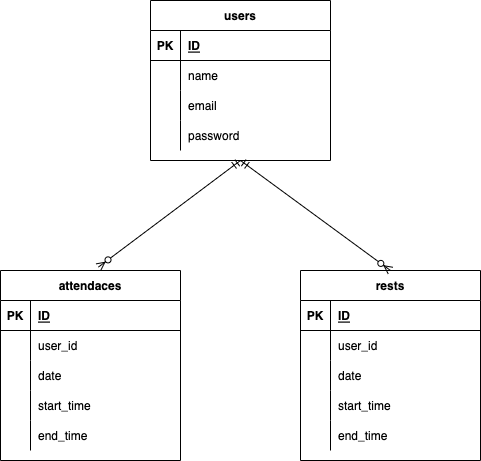

The diagram above was exported from draw.io. Its source (the exported page's mxGraphModel, read from the mxfile embedded in the PNG):
<mxGraphModel dx="672" dy="402" grid="1" gridSize="10" guides="1" tooltips="1" connect="1" arrows="1" fold="1" page="1" pageScale="1" pageWidth="827" pageHeight="1169" math="0" shadow="0">
  <root>
    <mxCell id="0" />
    <mxCell id="1" parent="0" />
    <mxCell id="2" value="users" style="shape=table;startSize=30;container=1;collapsible=1;childLayout=tableLayout;fixedRows=1;rowLines=0;fontStyle=1;align=center;resizeLast=1;" parent="1" vertex="1">
      <mxGeometry x="250" y="270" width="180" height="160" as="geometry" />
    </mxCell>
    <mxCell id="3" value="" style="shape=partialRectangle;collapsible=0;dropTarget=0;pointerEvents=0;fillColor=none;top=0;left=0;bottom=1;right=0;points=[[0,0.5],[1,0.5]];portConstraint=eastwest;" parent="2" vertex="1">
      <mxGeometry y="30" width="180" height="30" as="geometry" />
    </mxCell>
    <mxCell id="4" value="PK" style="shape=partialRectangle;connectable=0;fillColor=none;top=0;left=0;bottom=0;right=0;fontStyle=1;overflow=hidden;" parent="3" vertex="1">
      <mxGeometry width="30" height="30" as="geometry">
        <mxRectangle width="30" height="30" as="alternateBounds" />
      </mxGeometry>
    </mxCell>
    <mxCell id="5" value="ID" style="shape=partialRectangle;connectable=0;fillColor=none;top=0;left=0;bottom=0;right=0;align=left;spacingLeft=6;fontStyle=5;overflow=hidden;" parent="3" vertex="1">
      <mxGeometry x="30" width="150" height="30" as="geometry">
        <mxRectangle width="150" height="30" as="alternateBounds" />
      </mxGeometry>
    </mxCell>
    <mxCell id="6" value="" style="shape=partialRectangle;collapsible=0;dropTarget=0;pointerEvents=0;fillColor=none;top=0;left=0;bottom=0;right=0;points=[[0,0.5],[1,0.5]];portConstraint=eastwest;" parent="2" vertex="1">
      <mxGeometry y="60" width="180" height="30" as="geometry" />
    </mxCell>
    <mxCell id="7" value="" style="shape=partialRectangle;connectable=0;fillColor=none;top=0;left=0;bottom=0;right=0;editable=1;overflow=hidden;" parent="6" vertex="1">
      <mxGeometry width="30" height="30" as="geometry">
        <mxRectangle width="30" height="30" as="alternateBounds" />
      </mxGeometry>
    </mxCell>
    <mxCell id="8" value="name" style="shape=partialRectangle;connectable=0;fillColor=none;top=0;left=0;bottom=0;right=0;align=left;spacingLeft=6;overflow=hidden;" parent="6" vertex="1">
      <mxGeometry x="30" width="150" height="30" as="geometry">
        <mxRectangle width="150" height="30" as="alternateBounds" />
      </mxGeometry>
    </mxCell>
    <mxCell id="9" value="" style="shape=partialRectangle;collapsible=0;dropTarget=0;pointerEvents=0;fillColor=none;top=0;left=0;bottom=0;right=0;points=[[0,0.5],[1,0.5]];portConstraint=eastwest;" parent="2" vertex="1">
      <mxGeometry y="90" width="180" height="30" as="geometry" />
    </mxCell>
    <mxCell id="10" value="" style="shape=partialRectangle;connectable=0;fillColor=none;top=0;left=0;bottom=0;right=0;editable=1;overflow=hidden;" parent="9" vertex="1">
      <mxGeometry width="30" height="30" as="geometry">
        <mxRectangle width="30" height="30" as="alternateBounds" />
      </mxGeometry>
    </mxCell>
    <mxCell id="11" value="email" style="shape=partialRectangle;connectable=0;fillColor=none;top=0;left=0;bottom=0;right=0;align=left;spacingLeft=6;overflow=hidden;" parent="9" vertex="1">
      <mxGeometry x="30" width="150" height="30" as="geometry">
        <mxRectangle width="150" height="30" as="alternateBounds" />
      </mxGeometry>
    </mxCell>
    <mxCell id="12" value="" style="shape=partialRectangle;collapsible=0;dropTarget=0;pointerEvents=0;fillColor=none;top=0;left=0;bottom=0;right=0;points=[[0,0.5],[1,0.5]];portConstraint=eastwest;" parent="2" vertex="1">
      <mxGeometry y="120" width="180" height="30" as="geometry" />
    </mxCell>
    <mxCell id="13" value="" style="shape=partialRectangle;connectable=0;fillColor=none;top=0;left=0;bottom=0;right=0;editable=1;overflow=hidden;" parent="12" vertex="1">
      <mxGeometry width="30" height="30" as="geometry">
        <mxRectangle width="30" height="30" as="alternateBounds" />
      </mxGeometry>
    </mxCell>
    <mxCell id="14" value="password" style="shape=partialRectangle;connectable=0;fillColor=none;top=0;left=0;bottom=0;right=0;align=left;spacingLeft=6;overflow=hidden;" parent="12" vertex="1">
      <mxGeometry x="30" width="150" height="30" as="geometry">
        <mxRectangle width="150" height="30" as="alternateBounds" />
      </mxGeometry>
    </mxCell>
    <mxCell id="21" value="attendaces" style="shape=table;startSize=30;container=1;collapsible=1;childLayout=tableLayout;fixedRows=1;rowLines=0;fontStyle=1;align=center;resizeLast=1;" parent="1" vertex="1">
      <mxGeometry x="100" y="540" width="180" height="190" as="geometry" />
    </mxCell>
    <mxCell id="22" value="" style="shape=partialRectangle;collapsible=0;dropTarget=0;pointerEvents=0;fillColor=none;top=0;left=0;bottom=1;right=0;points=[[0,0.5],[1,0.5]];portConstraint=eastwest;" parent="21" vertex="1">
      <mxGeometry y="30" width="180" height="30" as="geometry" />
    </mxCell>
    <mxCell id="23" value="PK" style="shape=partialRectangle;connectable=0;fillColor=none;top=0;left=0;bottom=0;right=0;fontStyle=1;overflow=hidden;" parent="22" vertex="1">
      <mxGeometry width="30" height="30" as="geometry">
        <mxRectangle width="30" height="30" as="alternateBounds" />
      </mxGeometry>
    </mxCell>
    <mxCell id="24" value="ID" style="shape=partialRectangle;connectable=0;fillColor=none;top=0;left=0;bottom=0;right=0;align=left;spacingLeft=6;fontStyle=5;overflow=hidden;" parent="22" vertex="1">
      <mxGeometry x="30" width="150" height="30" as="geometry">
        <mxRectangle width="150" height="30" as="alternateBounds" />
      </mxGeometry>
    </mxCell>
    <mxCell id="25" value="" style="shape=partialRectangle;collapsible=0;dropTarget=0;pointerEvents=0;fillColor=none;top=0;left=0;bottom=0;right=0;points=[[0,0.5],[1,0.5]];portConstraint=eastwest;" parent="21" vertex="1">
      <mxGeometry y="60" width="180" height="30" as="geometry" />
    </mxCell>
    <mxCell id="26" value="" style="shape=partialRectangle;connectable=0;fillColor=none;top=0;left=0;bottom=0;right=0;editable=1;overflow=hidden;" parent="25" vertex="1">
      <mxGeometry width="30" height="30" as="geometry">
        <mxRectangle width="30" height="30" as="alternateBounds" />
      </mxGeometry>
    </mxCell>
    <mxCell id="27" value="user_id" style="shape=partialRectangle;connectable=0;fillColor=none;top=0;left=0;bottom=0;right=0;align=left;spacingLeft=6;overflow=hidden;" parent="25" vertex="1">
      <mxGeometry x="30" width="150" height="30" as="geometry">
        <mxRectangle width="150" height="30" as="alternateBounds" />
      </mxGeometry>
    </mxCell>
    <mxCell id="28" value="" style="shape=partialRectangle;collapsible=0;dropTarget=0;pointerEvents=0;fillColor=none;top=0;left=0;bottom=0;right=0;points=[[0,0.5],[1,0.5]];portConstraint=eastwest;" parent="21" vertex="1">
      <mxGeometry y="90" width="180" height="30" as="geometry" />
    </mxCell>
    <mxCell id="29" value="" style="shape=partialRectangle;connectable=0;fillColor=none;top=0;left=0;bottom=0;right=0;editable=1;overflow=hidden;" parent="28" vertex="1">
      <mxGeometry width="30" height="30" as="geometry">
        <mxRectangle width="30" height="30" as="alternateBounds" />
      </mxGeometry>
    </mxCell>
    <mxCell id="30" value="date" style="shape=partialRectangle;connectable=0;fillColor=none;top=0;left=0;bottom=0;right=0;align=left;spacingLeft=6;overflow=hidden;" parent="28" vertex="1">
      <mxGeometry x="30" width="150" height="30" as="geometry">
        <mxRectangle width="150" height="30" as="alternateBounds" />
      </mxGeometry>
    </mxCell>
    <mxCell id="34" style="shape=partialRectangle;collapsible=0;dropTarget=0;pointerEvents=0;fillColor=none;top=0;left=0;bottom=0;right=0;points=[[0,0.5],[1,0.5]];portConstraint=eastwest;" parent="21" vertex="1">
      <mxGeometry y="120" width="180" height="30" as="geometry" />
    </mxCell>
    <mxCell id="35" style="shape=partialRectangle;connectable=0;fillColor=none;top=0;left=0;bottom=0;right=0;editable=1;overflow=hidden;" parent="34" vertex="1">
      <mxGeometry width="30" height="30" as="geometry">
        <mxRectangle width="30" height="30" as="alternateBounds" />
      </mxGeometry>
    </mxCell>
    <mxCell id="36" value="start_time" style="shape=partialRectangle;connectable=0;fillColor=none;top=0;left=0;bottom=0;right=0;align=left;spacingLeft=6;overflow=hidden;" parent="34" vertex="1">
      <mxGeometry x="30" width="150" height="30" as="geometry">
        <mxRectangle width="150" height="30" as="alternateBounds" />
      </mxGeometry>
    </mxCell>
    <mxCell id="37" style="shape=partialRectangle;collapsible=0;dropTarget=0;pointerEvents=0;fillColor=none;top=0;left=0;bottom=0;right=0;points=[[0,0.5],[1,0.5]];portConstraint=eastwest;" parent="21" vertex="1">
      <mxGeometry y="150" width="180" height="30" as="geometry" />
    </mxCell>
    <mxCell id="38" style="shape=partialRectangle;connectable=0;fillColor=none;top=0;left=0;bottom=0;right=0;editable=1;overflow=hidden;" parent="37" vertex="1">
      <mxGeometry width="30" height="30" as="geometry">
        <mxRectangle width="30" height="30" as="alternateBounds" />
      </mxGeometry>
    </mxCell>
    <mxCell id="39" value="end_time" style="shape=partialRectangle;connectable=0;fillColor=none;top=0;left=0;bottom=0;right=0;align=left;spacingLeft=6;overflow=hidden;" parent="37" vertex="1">
      <mxGeometry x="30" width="150" height="30" as="geometry">
        <mxRectangle width="150" height="30" as="alternateBounds" />
      </mxGeometry>
    </mxCell>
    <mxCell id="42" value="" style="fontSize=12;html=1;endArrow=ERzeroToMany;startArrow=ERmandOne;exitX=0.5;exitY=1;exitDx=0;exitDy=0;entryX=0.544;entryY=-0.018;entryDx=0;entryDy=0;entryPerimeter=0;" parent="1" source="2" target="21" edge="1">
      <mxGeometry width="100" height="100" relative="1" as="geometry">
        <mxPoint x="240" y="330" as="sourcePoint" />
        <mxPoint x="370" y="326" as="targetPoint" />
      </mxGeometry>
    </mxCell>
    <mxCell id="43" value="rests" style="shape=table;startSize=30;container=1;collapsible=1;childLayout=tableLayout;fixedRows=1;rowLines=0;fontStyle=1;align=center;resizeLast=1;" parent="1" vertex="1">
      <mxGeometry x="400" y="540" width="180" height="190" as="geometry" />
    </mxCell>
    <mxCell id="44" value="" style="shape=partialRectangle;collapsible=0;dropTarget=0;pointerEvents=0;fillColor=none;top=0;left=0;bottom=1;right=0;points=[[0,0.5],[1,0.5]];portConstraint=eastwest;" parent="43" vertex="1">
      <mxGeometry y="30" width="180" height="30" as="geometry" />
    </mxCell>
    <mxCell id="45" value="PK" style="shape=partialRectangle;connectable=0;fillColor=none;top=0;left=0;bottom=0;right=0;fontStyle=1;overflow=hidden;" parent="44" vertex="1">
      <mxGeometry width="30" height="30" as="geometry">
        <mxRectangle width="30" height="30" as="alternateBounds" />
      </mxGeometry>
    </mxCell>
    <mxCell id="46" value="ID" style="shape=partialRectangle;connectable=0;fillColor=none;top=0;left=0;bottom=0;right=0;align=left;spacingLeft=6;fontStyle=5;overflow=hidden;" parent="44" vertex="1">
      <mxGeometry x="30" width="150" height="30" as="geometry">
        <mxRectangle width="150" height="30" as="alternateBounds" />
      </mxGeometry>
    </mxCell>
    <mxCell id="47" value="" style="shape=partialRectangle;collapsible=0;dropTarget=0;pointerEvents=0;fillColor=none;top=0;left=0;bottom=0;right=0;points=[[0,0.5],[1,0.5]];portConstraint=eastwest;" parent="43" vertex="1">
      <mxGeometry y="60" width="180" height="30" as="geometry" />
    </mxCell>
    <mxCell id="48" value="" style="shape=partialRectangle;connectable=0;fillColor=none;top=0;left=0;bottom=0;right=0;editable=1;overflow=hidden;" parent="47" vertex="1">
      <mxGeometry width="30" height="30" as="geometry">
        <mxRectangle width="30" height="30" as="alternateBounds" />
      </mxGeometry>
    </mxCell>
    <mxCell id="49" value="user_id" style="shape=partialRectangle;connectable=0;fillColor=none;top=0;left=0;bottom=0;right=0;align=left;spacingLeft=6;overflow=hidden;" parent="47" vertex="1">
      <mxGeometry x="30" width="150" height="30" as="geometry">
        <mxRectangle width="150" height="30" as="alternateBounds" />
      </mxGeometry>
    </mxCell>
    <mxCell id="50" value="" style="shape=partialRectangle;collapsible=0;dropTarget=0;pointerEvents=0;fillColor=none;top=0;left=0;bottom=0;right=0;points=[[0,0.5],[1,0.5]];portConstraint=eastwest;" parent="43" vertex="1">
      <mxGeometry y="90" width="180" height="30" as="geometry" />
    </mxCell>
    <mxCell id="51" value="" style="shape=partialRectangle;connectable=0;fillColor=none;top=0;left=0;bottom=0;right=0;editable=1;overflow=hidden;" parent="50" vertex="1">
      <mxGeometry width="30" height="30" as="geometry">
        <mxRectangle width="30" height="30" as="alternateBounds" />
      </mxGeometry>
    </mxCell>
    <mxCell id="52" value="date" style="shape=partialRectangle;connectable=0;fillColor=none;top=0;left=0;bottom=0;right=0;align=left;spacingLeft=6;overflow=hidden;" parent="50" vertex="1">
      <mxGeometry x="30" width="150" height="30" as="geometry">
        <mxRectangle width="150" height="30" as="alternateBounds" />
      </mxGeometry>
    </mxCell>
    <mxCell id="56" style="shape=partialRectangle;collapsible=0;dropTarget=0;pointerEvents=0;fillColor=none;top=0;left=0;bottom=0;right=0;points=[[0,0.5],[1,0.5]];portConstraint=eastwest;" parent="43" vertex="1">
      <mxGeometry y="120" width="180" height="30" as="geometry" />
    </mxCell>
    <mxCell id="57" style="shape=partialRectangle;connectable=0;fillColor=none;top=0;left=0;bottom=0;right=0;editable=1;overflow=hidden;" parent="56" vertex="1">
      <mxGeometry width="30" height="30" as="geometry">
        <mxRectangle width="30" height="30" as="alternateBounds" />
      </mxGeometry>
    </mxCell>
    <mxCell id="58" value="start_time" style="shape=partialRectangle;connectable=0;fillColor=none;top=0;left=0;bottom=0;right=0;align=left;spacingLeft=6;overflow=hidden;" parent="56" vertex="1">
      <mxGeometry x="30" width="150" height="30" as="geometry">
        <mxRectangle width="150" height="30" as="alternateBounds" />
      </mxGeometry>
    </mxCell>
    <mxCell id="59" style="shape=partialRectangle;collapsible=0;dropTarget=0;pointerEvents=0;fillColor=none;top=0;left=0;bottom=0;right=0;points=[[0,0.5],[1,0.5]];portConstraint=eastwest;" parent="43" vertex="1">
      <mxGeometry y="150" width="180" height="30" as="geometry" />
    </mxCell>
    <mxCell id="60" style="shape=partialRectangle;connectable=0;fillColor=none;top=0;left=0;bottom=0;right=0;editable=1;overflow=hidden;" parent="59" vertex="1">
      <mxGeometry width="30" height="30" as="geometry">
        <mxRectangle width="30" height="30" as="alternateBounds" />
      </mxGeometry>
    </mxCell>
    <mxCell id="61" value="end_time" style="shape=partialRectangle;connectable=0;fillColor=none;top=0;left=0;bottom=0;right=0;align=left;spacingLeft=6;overflow=hidden;" parent="59" vertex="1">
      <mxGeometry x="30" width="150" height="30" as="geometry">
        <mxRectangle width="150" height="30" as="alternateBounds" />
      </mxGeometry>
    </mxCell>
    <mxCell id="62" value="" style="fontSize=12;html=1;endArrow=ERzeroToMany;startArrow=ERmandOne;entryX=0.5;entryY=0;entryDx=0;entryDy=0;exitX=0.5;exitY=1;exitDx=0;exitDy=0;" parent="1" target="43" edge="1" source="2">
      <mxGeometry width="100" height="100" relative="1" as="geometry">
        <mxPoint x="340" y="410" as="sourcePoint" />
        <mxPoint x="247.91999999999996" y="546.04" as="targetPoint" />
      </mxGeometry>
    </mxCell>
    <mxCell id="63" value="" style="edgeStyle=none;html=1;" edge="1" parent="1" source="31" target="59">
      <mxGeometry relative="1" as="geometry" />
    </mxCell>
  </root>
</mxGraphModel>